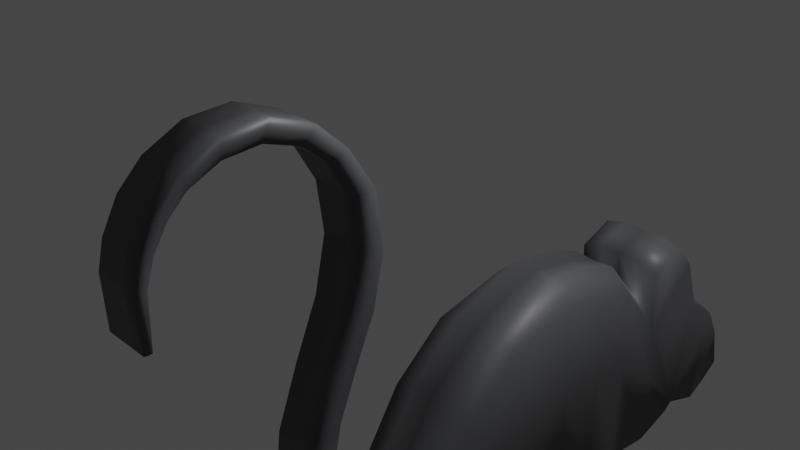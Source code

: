# Source: mouse.blend  (saved by Blender 2.93.21; exported with 4.5.12 LTS)
import bpy
from mathutils import Matrix  # noqa: F401  (used for matrix-valued properties, if any)

bpy.ops.wm.read_factory_settings(use_empty=True)
scene = bpy.context.scene
scene.name = 'Scene'

# ---- collections
col_collection = bpy.data.collections.new('Collection'); scene.collection.children.link(col_collection)

# ---- materials (node trees are filled in below, after node groups)
mat_material_001 = bpy.data.materials.new('Material.001')
mat_material_001.use_transparent_shadow = False

# ---- material node trees
mat_material_001.use_nodes = True; mat_material_001.node_tree.nodes.clear()
_N = mat_material_001.node_tree.nodes; _L = mat_material_001.node_tree.links
n0 = _N.new('ShaderNodeBsdfPrincipled'); n0.name = 'Principled BSDF'; n0.location = (10, 300)
n0.distribution = 'GGX'
n0.subsurface_method = 'BURLEY'
n0.inputs[0].default_value = (0.08742, 0.08919, 0.09462, 1.0)
n0.inputs[3].default_value = 1.45
n0.inputs[27].default_value = (0.0, 0.0, 0.0, 1.0)
n0.inputs[28].default_value = 1.0
n1 = _N.new('ShaderNodeOutputMaterial'); n1.name = 'Material Output'; n1.location = (300, 300)
_L.new(n0.outputs[0], n1.inputs[0])
n1.is_active_output = True

# ---- world
world_world = bpy.data.worlds.new('World'); scene.world = world_world
world_world.use_nodes = True; world_world.node_tree.nodes.clear()
_N = world_world.node_tree.nodes; _L = world_world.node_tree.links
n0 = _N.new('ShaderNodeOutputWorld'); n0.name = 'World Output'; n0.location = (300, 300)
n1 = _N.new('ShaderNodeBackground'); n1.name = 'Background'; n1.location = (10, 300)
n1.inputs[0].default_value = (0.05088, 0.05088, 0.05088, 1.0)
_L.new(n1.outputs[0], n0.inputs[0])
n0.is_active_output = True
world_world.color = (0.05088, 0.05088, 0.05088)
world_world.use_sun_shadow = False
world_world.sun_shadow_jitter_overblur = 0.0

# ---- cameras
cam_camera = bpy.data.cameras.new('Camera')
cam_camera.clip_end = 100.0
cam_camera.ortho_scale = 7.314

# ---- lights
light_light = bpy.data.lights.new('Light', 'POINT')
light_light.transmission_factor = 0.0
light_light.energy = 1000.0
light_light.shadow_soft_size = 0.1
light_light.shadow_maximum_resolution = 0.006
light_light.use_absolute_resolution = True

# ---- meshes
me_plane = bpy.data.meshes.new('Plane')
me_plane.from_pydata([(-0.9037, -2.165, 0.0), (-0.02712, -2.159, 0.0), (-0.7889, -0.1423, 0.0), (-0.06987, 0.1433, 0.0), (0.4419, -2.12, 0.0), (0.4419, 0.0616, 0.0), (0.799, -2.136, 0.0), (0.8439, -0.07904, 0.0), (-1.416, -2.222, 0.0), (-1.333, -0.6108, 0.0), (-1.926, -2.285, 0.0), (-1.923, -1.55, 0.0), (-2.219, -2.02, 0.0), (-2.214, -1.735, 0.0), (1.323, -2.196, 0.0), (1.302, -0.5967, 0.0), (1.733, -2.045, 0.0), (1.622, -1.154, 0.0), (1.719, -0.2658, 0.0), (2.033, -0.7867, 0.0), (1.262, -0.1576, 0.0), (1.622, -0.01125, 0.0), (-2.755, -1.411, 0.0), (-2.573, -1.073, 0.0), (-2.85, -0.8072, 0.0), (-2.608, -0.5892, 0.0), (-2.802, -0.319, 0.0), (-2.521, -0.1678, 0.0), (-2.599, 0.2372, 0.0), (-2.356, 0.2534, 0.0), (-2.389, 0.7395, 0.0), (-2.17, 0.686, 0.0), (-2.285, 1.229, 0.0), (-2.066, 1.159, 0.0), (-2.348, 1.682, 0.0), (-2.136, 1.679, 0.0), (-2.531, 1.991, 0.0), (-2.38, 2.057, 0.0), (-2.779, 2.187, 0.0), (-2.653, 2.31, 0.0), (-3.097, 2.292, 0.0), (-3.023, 2.45, 0.0), (-3.41, 2.27, 0.0), (-3.404, 2.428, 0.0), (-3.675, 2.147, 0.0), (-3.721, 2.271, 0.0), (-3.831, 1.992, 0.0), (-3.922, 2.07, 0.0), (-3.949, 1.792, 0.0), (-4.058, 1.813, 0.0), (-4.014, 1.585, 0.0), (-4.111, 1.588, 0.0), (-4.026, 1.139, 0.0), (-4.091, 1.141, 0.0), (-0.9058, -2.169, 0.4383), (-0.02712, -2.159, 0.4372), (-0.7889, -0.2227, 0.4372), (-0.06987, -0.04855, 0.4372), (0.4422, -2.129, 0.4383), (0.4419, -0.1331, 0.4372), (0.8015, -2.149, 0.4382), (0.8439, -0.2752, 0.4372), (-1.416, -2.224, 0.439), (-1.333, -0.6883, 0.4372), (-1.926, -2.285, 0.4341), (-1.926, -1.627, 0.4321), (-2.204, -2.025, 0.2205), (-2.313, -1.817, 0.2258), (1.323, -2.196, 0.4372), (1.304, -0.8459, 0.439), (1.733, -2.045, 0.4368), (1.622, -1.346, 0.4383), (1.849, -0.3221, 0.4372), (2.036, -0.85, 0.4374), (1.262, -0.2236, 0.4355), (1.627, -0.07068, 0.4355), (-3.41, 2.27, 0.2068), (-3.675, 2.147, 0.2068), (-1.923, -1.543, 0.2122), (-1.332, -0.5936, 0.2122), (-2.356, 0.2534, 0.2068), (-2.521, -0.1678, 0.2068), (-1.407, -2.236, 0.2121), (-1.937, -2.292, 0.2122), (-3.922, 2.07, 0.2068), (-3.721, 2.271, 0.2068), (-2.802, -0.319, 0.2068), (-2.599, 0.2372, 0.2068), (-3.831, 1.992, 0.2068), (-2.216, -1.74, 0.2079), (-2.17, 0.686, 0.2068), (-2.217, -2.022, 0.2078), (-4.058, 1.813, 0.2068), (-2.389, 0.7395, 0.2068), (-3.949, 1.792, 0.2068), (1.324, -2.215, 0.2122), (0.8011, -2.166, 0.2128), (-2.066, 1.159, 0.2068), (0.8445, -0.0594, 0.2122), (1.286, -0.5793, 0.2122), (-4.111, 1.588, 0.2068), (-2.285, 1.229, 0.2068), (1.621, -1.188, 0.2123), (1.736, -2.045, 0.2121), (-4.014, 1.585, 0.2068), (-4.026, 1.139, 0.2052), (-4.091, 1.141, 0.2052), (-2.136, 1.679, 0.2068), (-2.348, 1.682, 0.2068), (1.792, -0.255, 0.2122), (2.044, -0.7794, 0.2121), (-2.38, 2.057, 0.2068), (-0.02655, -2.187, 0.2122), (-0.9069, -2.189, 0.2121), (-2.531, 1.991, 0.2068), (1.258, -0.1567, 0.2122), (1.626, -0.009469, 0.2122), (-0.7875, -0.1203, 0.2122), (-0.07043, 0.1659, 0.2122), (-2.653, 2.31, 0.2068), (-2.779, 2.187, 0.2068), (0.4422, -2.15, 0.2121), (-2.573, -1.073, 0.2068), (0.4419, 0.08261, 0.2122), (-3.023, 2.45, 0.2068), (-2.755, -1.411, 0.2068), (-3.097, 2.292, 0.2068), (-2.608, -0.5892, 0.2068), (-3.404, 2.428, 0.2068), (-2.85, -0.8072, 0.2068), (-1.915, -2.296, 0.0), (-1.432, -2.239, 0.0), (-1.915, -2.296, 0.4355), (-1.432, -2.239, 0.4355), (-1.428, -2.238, 0.2122), (-1.919, -2.297, 0.2122), (-1.404, -2.241, 0.4372), (-0.9158, -2.193, 0.4383), (-1.404, -2.241, 0.2171), (-0.9158, -2.193, 0.216), (-1.385, -2.442, 0.4372), (-0.8966, -2.396, 0.4372), (-1.385, -2.442, 0.2171), (-0.8966, -2.396, 0.2171), (-1.396, -2.448, 0.4355), (-1.396, -2.448, 0.2189), (-1.396, -2.448, 0.4319), (-1.396, -2.448, 0.2224), (-0.5153, -2.206, 0.436), (-0.5153, -2.206, 0.2183), (-0.4959, -2.405, 0.436), (-0.4959, -2.405, 0.2183), (-0.102, -2.297, 0.3887), (-0.102, -2.297, 0.2656), (-0.09098, -2.41, 0.3887), (-0.09098, -2.41, 0.2656), (0.445, -2.386, 0.4355), (0.7823, -2.402, 0.4361), (0.445, -2.386, 0.2189), (0.7823, -2.402, 0.2182), (1.064, -2.274, 0.3896), (1.064, -2.274, 0.2647), (1.058, -2.408, 0.3896), (1.058, -2.408, 0.2647), (2.37, -1.036, 0.0), (2.37, -1.095, 0.4449), (2.385, -1.016, 0.2102), (2.141, -2.042, 0.0), (2.611, -1.399, 0.0), (2.141, -2.044, 0.4732), (2.611, -1.458, 0.4021), (2.13, -2.058, 0.2166), (2.623, -1.385, 0.2148), (2.532, -2.097, 0.0), (2.776, -1.876, 0.0), (2.532, -2.099, 0.3603), (2.776, -1.934, 0.3579), (2.534, -2.099, 0.2219), (2.779, -1.88, 0.2219), (-0.846, -1.149, 0.0), (-0.04859, -1.003, 0.0), (0.4419, -1.024, 0.0), (0.8215, -1.103, 0.0), (-1.374, -1.411, 0.0), (-1.924, -1.914, 0.0), (-2.217, -1.877, 0.0), (1.311, -1.41, 0.0), (1.746, -1.902, 0.0), (-2.663, -1.241, 0.0), (-2.729, -0.6977, 0.0), (-2.661, -0.2431, 0.0), (-2.477, 0.2453, 0.0), (-2.279, 0.7126, 0.0), (-2.175, 1.194, 0.0), (-2.242, 1.68, 0.0), (-2.455, 2.024, 0.0), (-2.716, 2.249, 0.0), (-3.06, 2.372, 0.0), (-3.407, 2.349, 0.0), (-3.698, 2.209, 0.0), (-3.877, 2.031, 0.0), (-4.003, 1.803, 0.0), (-4.063, 1.586, 0.0), (-4.058, 1.137, 0.0), (-0.846, -1.151, 0.4426), (-0.04859, -1.007, 0.4426), (0.4419, -1.029, 0.4426), (0.8215, -1.107, 0.4426), (-1.374, -1.412, 0.4426), (-1.926, -1.916, 0.4373), (-2.262, -1.884, 0.2214), (1.311, -1.416, 0.4436), (1.746, -1.907, 0.4796), (-4.063, 1.586, 0.2117), (-4.003, 1.803, 0.2117), (-3.877, 2.031, 0.2117), (-4.058, 1.137, 0.2068), (1.744, -1.923, 0.2118), (-2.224, -1.876, 0.2118), (-2.663, -1.241, 0.2117), (-2.729, -0.6977, 0.2117), (-2.661, -0.2431, 0.2117), (-2.477, 0.2453, 0.2117), (-2.279, 0.7126, 0.2117), (-2.175, 1.194, 0.2117), (-2.242, 1.68, 0.2117), (-2.455, 2.024, 0.2117), (-2.716, 2.249, 0.2117), (-3.06, 2.372, 0.2117), (-3.407, 2.349, 0.2117), (-3.698, 2.209, 0.2117)], [], [(179, 2, 3, 180), (180, 181, 4, 1), (181, 182, 6, 4), (179, 183, 9, 2), (183, 184, 11, 9), (184, 185, 13, 11), (182, 186, 14, 6), (186, 187, 16, 14), (15, 18, 19, 17), (15, 20, 21, 18), (185, 188, 23, 13), (188, 189, 25, 23), (189, 190, 27, 25), (190, 191, 29, 27), (191, 192, 31, 29), (192, 193, 33, 31), (193, 194, 35, 33), (194, 195, 37, 35), (195, 196, 39, 37), (196, 197, 41, 39), (197, 198, 43, 41), (198, 199, 45, 43), (199, 200, 47, 45), (200, 201, 49, 47), (201, 202, 51, 49), (202, 203, 53, 51), (204, 205, 57, 56), (205, 55, 58, 206), (206, 58, 60, 207), (204, 56, 63, 208), (208, 63, 65, 209), (209, 65, 67, 210), (207, 60, 68, 211), (211, 68, 70, 212), (69, 71, 73, 72), (69, 72, 75, 74), (79, 78, 65, 63), (8, 82, 134, 131), (78, 89, 67, 65), (91, 83, 64, 66), (96, 95, 68, 60), (99, 98, 61, 69), (217, 102, 71, 212), (95, 103, 70, 68), (110, 109, 72, 73), (19, 110, 166, 164), (113, 112, 55, 54), (116, 115, 74, 75), (109, 116, 75, 72), (118, 117, 56, 57), (115, 99, 69, 74), (112, 121, 58, 55), (123, 118, 57, 59), (58, 121, 158, 156), (98, 123, 59, 61), (117, 79, 63, 56), (213, 216, 105, 104), (113, 54, 137, 139), (214, 213, 104, 94), (215, 214, 94, 88), (26, 24, 129, 86), (43, 45, 85, 128), (8, 0, 113, 82), (25, 27, 81, 127), (2, 9, 79, 117), (42, 40, 126, 76), (24, 22, 125, 129), (41, 43, 128, 124), (7, 5, 123, 98), (23, 25, 127, 122), (4, 6, 96, 121), (40, 38, 120, 126), (22, 12, 91, 125), (39, 41, 124, 119), (5, 3, 118, 123), (13, 23, 122, 89), (1, 4, 121, 112), (38, 36, 114, 120), (20, 15, 99, 115), (37, 39, 119, 111), (3, 2, 117, 118), (18, 21, 116, 109), (21, 20, 115, 116), (36, 34, 108, 114), (0, 1, 112, 113), (35, 37, 111, 107), (17, 19, 164, 187), (52, 50, 104, 105), (19, 18, 109, 110), (34, 32, 101, 108), (51, 53, 106, 100), (33, 35, 107, 97), (203, 52, 105, 216), (14, 16, 103, 95), (50, 48, 94, 104), (187, 17, 102, 217), (32, 30, 93, 101), (49, 51, 100, 92), (15, 7, 98, 99), (31, 33, 97, 90), (6, 14, 95, 96), (48, 46, 88, 94), (30, 28, 87, 93), (47, 49, 92, 84), (12, 10, 83, 91), (29, 31, 90, 80), (11, 13, 89, 78), (46, 44, 77, 88), (28, 26, 86, 87), (45, 47, 84, 85), (83, 10, 130, 135), (27, 29, 80, 81), (9, 11, 78, 79), (44, 42, 76, 77), (135, 134, 133, 132), (130, 131, 134, 135), (64, 83, 135, 132), (82, 62, 133, 134), (62, 64, 132, 133), (10, 8, 131, 130), (137, 136, 140, 141), (54, 62, 136, 137), (62, 82, 138, 136), (82, 113, 139, 138), (142, 143, 141, 140), (138, 139, 143, 142), (136, 138, 142, 140), (143, 139, 149, 151), (140, 142, 145, 144), (144, 145, 147, 146), (151, 149, 153, 155), (141, 143, 151, 150), (139, 137, 148, 149), (137, 141, 150, 148), (153, 152, 154, 155), (150, 151, 155, 154), (148, 150, 154, 152), (149, 148, 152, 153), (158, 159, 157, 156), (60, 157, 162, 160), (121, 96, 159, 158), (60, 58, 156, 157), (161, 160, 162, 163), (157, 159, 163, 162), (159, 96, 161, 163), (96, 60, 160, 161), (218, 219, 125, 91), (219, 220, 129, 125), (220, 221, 86, 129), (221, 222, 87, 86), (222, 223, 93, 87), (223, 224, 101, 93), (224, 225, 108, 101), (225, 226, 114, 108), (226, 227, 120, 114), (227, 228, 126, 120), (228, 229, 76, 126), (229, 230, 77, 76), (230, 215, 88, 77), (218, 91, 66, 210), (217, 187, 167, 171), (165, 212, 169, 170), (110, 73, 165, 166), (73, 71, 212, 165), (172, 170, 176, 178), (167, 168, 174, 173), (212, 217, 171, 169), (187, 164, 168, 167), (166, 165, 170, 172), (164, 166, 172, 168), (177, 178, 176, 175), (173, 174, 178, 177), (168, 172, 178, 174), (170, 169, 175, 176), (171, 167, 173, 177), (169, 171, 177, 175), (89, 218, 210, 67), (85, 84, 215, 230), (128, 85, 230, 229), (124, 128, 229, 228), (119, 124, 228, 227), (111, 119, 227, 226), (107, 111, 226, 225), (97, 107, 225, 224), (90, 97, 224, 223), (80, 90, 223, 222), (81, 80, 222, 221), (127, 81, 221, 220), (122, 127, 220, 219), (89, 122, 219, 218), (16, 187, 217, 103), (53, 203, 216, 106), (84, 92, 214, 215), (92, 100, 213, 214), (100, 106, 216, 213), (103, 217, 212, 70), (69, 211, 212, 71), (61, 207, 211, 69), (64, 209, 210, 66), (62, 208, 209, 64), (54, 204, 208, 62), (59, 206, 207, 61), (57, 205, 206, 59), (54, 55, 205, 204), (50, 52, 203, 202), (48, 50, 202, 201), (46, 48, 201, 200), (44, 46, 200, 199), (42, 44, 199, 198), (40, 42, 198, 197), (38, 40, 197, 196), (36, 38, 196, 195), (34, 36, 195, 194), (32, 34, 194, 193), (30, 32, 193, 192), (28, 30, 192, 191), (26, 28, 191, 190), (24, 26, 190, 189), (22, 24, 189, 188), (12, 22, 188, 185), (15, 17, 187, 186), (7, 15, 186, 182), (10, 12, 185, 184), (8, 10, 184, 183), (0, 8, 183, 179), (5, 7, 182, 181), (3, 5, 181, 180), (0, 179, 180, 1)])
me_plane.polygons.foreach_set('use_smooth', [True] * 228)
_uv = me_plane.uv_layers.new(name='UVMap')
_uv.uv.foreach_set('vector', [0.0, 0.5024, 0.0, 1.0, 1.0, 1.0, 1.0, 0.5024, 1.0, 0.5024, 1.0, 0.5024, 1.0, 0.0, 1.0, 0.0, 1.0, 0.5024, 1.0, 0.5024, 1.0, 0.0, 1.0, 0.0, 0.0, 0.5024, 0.0, 0.5024, 0.0, 1.0, 0.0, 1.0, 0.0, 0.5024, 0.0, 0.5024, 0.0, 1.0, 0.0, 1.0, 0.0, 0.5024, 0.0, 0.5024, 0.0, 1.0, 0.0, 1.0, 1.0, 0.5024, 1.0, 0.5024, 1.0, 0.0, 1.0, 0.0, 1.0, 0.5024, 1.0, 0.5024, 1.0, 0.0, 1.0, 0.0, 1.0, 1.0, 1.0, 1.0, 1.0, 1.0, 1.0, 1.0, 1.0, 1.0, 1.0, 1.0, 1.0, 1.0, 1.0, 1.0, 0.0, 0.5024, 0.0, 0.5024, 0.0, 1.0, 0.0, 1.0, 0.0, 0.5024, 0.0, 0.5024, 0.0, 1.0, 0.0, 1.0, 0.0, 0.5024, 0.0, 0.5024, 0.0, 1.0, 0.0, 1.0, 0.0, 0.5024, 0.0, 0.5024, 0.0, 1.0, 0.0, 1.0, 0.0, 0.5024, 0.0, 0.5024, 0.0, 1.0, 0.0, 1.0, 0.0, 0.5024, 0.0, 0.5024, 0.0, 1.0, 0.0, 1.0, 0.0, 0.5024, 0.0, 0.5024, 0.0, 1.0, 0.0, 1.0, 0.0, 0.5024, 0.0, 0.5024, 0.0, 1.0, 0.0, 1.0, 0.0, 0.5024, 0.0, 0.5024, 0.0, 1.0, 0.0, 1.0, 0.0, 0.5024, 0.0, 0.5024, 0.0, 1.0, 0.0, 1.0, 0.0, 0.5024, 0.0, 0.5024, 0.0, 1.0, 0.0, 1.0, 0.0, 0.5024, 0.0, 0.5024, 0.0, 1.0, 0.0, 1.0, 0.0, 0.5024, 0.0, 0.5025, 0.0, 1.0, 0.0, 1.0, 0.0, 0.5025, 0.0, 0.5025, 0.0, 1.0, 0.0, 1.0, 0.0, 0.5025, 0.0, 0.5024, 0.0, 1.0, 0.0, 1.0, 0.0, 0.5024, 0.0, 0.5024, 0.0, 1.0, 0.0, 1.0, 0.0, 0.5024, 1.0, 0.5024, 1.0, 1.0, 0.0, 1.0, 1.0, 0.5024, 1.0, 0.0, 1.0, 0.0, 1.0, 0.5024, 1.0, 0.5024, 1.0, 0.0, 1.0, 0.0, 1.0, 0.5024, 0.0, 0.5024, 0.0, 1.0, 0.0, 1.0, 0.0, 0.5024, 0.0, 0.5024, 0.0, 1.0, 0.0, 1.0, 0.0, 0.5024, 0.0, 0.5024, 0.0, 1.0, 0.0, 1.0, 0.0, 0.5024, 1.0, 0.5024, 1.0, 0.0, 1.0, 0.0, 1.0, 0.5024, 1.0, 0.5024, 1.0, 0.0, 1.0, 0.0, 1.0, 0.5024, 1.0, 1.0, 1.0, 1.0, 1.0, 1.0, 1.0, 1.0, 1.0, 1.0, 1.0, 1.0, 1.0, 1.0, 1.0, 1.0, 0.0, 1.0, 0.0, 1.0, 0.0, 1.0, 0.0, 1.0, 0.0, 0.0, 0.0, 0.0, 0.0, 0.0, 0.0, 0.0, 0.0, 1.0, 0.0, 1.0, 0.0, 1.0, 0.0, 1.0, 0.0, 0.0, 0.0, 0.0, 0.0, 0.0, 0.0, 0.0, 1.0, 0.0, 1.0, 0.0, 1.0, 0.0, 1.0, 0.0, 1.0, 1.0, 1.0, 1.0, 1.0, 1.0, 1.0, 1.0, 1.0, 0.5024, 1.0, 1.0, 1.0, 1.0, 1.0, 0.5024, 1.0, 0.0, 1.0, 0.0, 1.0, 0.0, 1.0, 0.0, 1.0, 1.0, 1.0, 1.0, 1.0, 1.0, 1.0, 1.0, 1.0, 1.0, 1.0, 1.0, 1.0, 1.0, 1.0, 1.0, 0.0, 0.0, 1.0, 0.0, 1.0, 0.0, 0.0, 0.0, 1.0, 1.0, 1.0, 1.0, 1.0, 1.0, 1.0, 1.0, 1.0, 1.0, 1.0, 1.0, 1.0, 1.0, 1.0, 1.0, 1.0, 1.0, 0.0, 1.0, 0.0, 1.0, 1.0, 1.0, 1.0, 1.0, 1.0, 1.0, 1.0, 1.0, 1.0, 1.0, 1.0, 0.0, 1.0, 0.0, 1.0, 0.0, 1.0, 0.0, 1.0, 1.0, 1.0, 1.0, 1.0, 1.0, 1.0, 1.0, 1.0, 0.0, 1.0, 0.0, 1.0, 0.0, 1.0, 0.0, 1.0, 1.0, 1.0, 1.0, 1.0, 1.0, 1.0, 1.0, 0.0, 1.0, 0.0, 1.0, 0.0, 1.0, 0.0, 1.0, 0.0, 0.5024, 0.0, 0.5024, 0.0, 0.0, 0.0, 0.0, 0.0, 0.0, 0.0, 0.0, 0.0, 0.0, 0.0, 0.0, 0.0, 0.5025, 0.0, 0.5024, 0.0, 0.0, 0.0, 0.0, 0.0, 0.5025, 0.0, 0.5025, 0.0, 0.0, 0.0, 0.0, 0.0, 0.0, 0.0, 0.0, 0.0, 0.0, 0.0, 0.0, 0.0, 1.0, 0.0, 1.0, 0.0, 1.0, 0.0, 1.0, 0.0, 0.0, 0.0, 0.0, 0.0, 0.0, 0.0, 0.0, 0.0, 1.0, 0.0, 1.0, 0.0, 1.0, 0.0, 1.0, 0.0, 1.0, 0.0, 1.0, 0.0, 1.0, 0.0, 1.0, 0.0, 0.0, 0.0, 0.0, 0.0, 0.0, 0.0, 0.0, 0.0, 0.0, 0.0, 0.0, 0.0, 0.0, 0.0, 0.0, 0.0, 1.0, 0.0, 1.0, 0.0, 1.0, 0.0, 1.0, 1.0, 1.0, 1.0, 1.0, 1.0, 1.0, 1.0, 1.0, 0.0, 1.0, 0.0, 1.0, 0.0, 1.0, 0.0, 1.0, 1.0, 0.0, 1.0, 0.0, 1.0, 0.0, 1.0, 0.0, 0.0, 0.0, 0.0, 0.0, 0.0, 0.0, 0.0, 0.0, 0.0, 0.0, 0.0, 0.0, 0.0, 0.0, 0.0, 0.0, 0.0, 1.0, 0.0, 1.0, 0.0, 1.0, 0.0, 1.0, 1.0, 1.0, 1.0, 1.0, 1.0, 1.0, 1.0, 1.0, 0.0, 1.0, 0.0, 1.0, 0.0, 1.0, 0.0, 1.0, 1.0, 0.0, 1.0, 0.0, 1.0, 0.0, 1.0, 0.0, 0.0, 0.0, 0.0, 0.0, 0.0, 0.0, 0.0, 0.0, 1.0, 1.0, 1.0, 1.0, 1.0, 1.0, 1.0, 1.0, 0.0, 1.0, 0.0, 1.0, 0.0, 1.0, 0.0, 1.0, 1.0, 1.0, 0.0, 1.0, 0.0, 1.0, 1.0, 1.0, 1.0, 1.0, 1.0, 1.0, 1.0, 1.0, 1.0, 1.0, 1.0, 1.0, 1.0, 1.0, 1.0, 1.0, 1.0, 1.0, 0.0, 0.0, 0.0, 0.0, 0.0, 0.0, 0.0, 0.0, 0.0, 0.0, 1.0, 0.0, 1.0, 0.0, 0.0, 0.0, 0.0, 1.0, 0.0, 1.0, 0.0, 1.0, 0.0, 1.0, 1.0, 1.0, 1.0, 1.0, 1.0, 1.0, 1.0, 1.0, 0.0, 0.0, 0.0, 0.0, 0.0, 0.0, 0.0, 0.0, 1.0, 1.0, 1.0, 1.0, 1.0, 1.0, 1.0, 1.0, 0.0, 0.0, 0.0, 0.0, 0.0, 0.0, 0.0, 0.0, 0.0, 1.0, 0.0, 1.0, 0.0, 1.0, 0.0, 1.0, 0.0, 1.0, 0.0, 1.0, 0.0, 1.0, 0.0, 1.0, 0.0, 0.5024, 0.0, 0.0, 0.0, 0.0, 0.0, 0.5024, 1.0, 0.0, 1.0, 0.0, 1.0, 0.0, 1.0, 0.0, 0.0, 0.0, 0.0, 0.0, 0.0, 0.0, 0.0, 0.0, 1.0, 0.5024, 1.0, 1.0, 1.0, 1.0, 1.0, 0.5024, 0.0, 0.0, 0.0, 0.0, 0.0, 0.0, 0.0, 0.0, 0.0, 1.0, 0.0, 1.0, 0.0, 1.0, 0.0, 1.0, 1.0, 1.0, 1.0, 1.0, 1.0, 1.0, 1.0, 1.0, 0.0, 1.0, 0.0, 1.0, 0.0, 1.0, 0.0, 1.0, 1.0, 0.0, 1.0, 0.0, 1.0, 0.0, 1.0, 0.0, 0.0, 0.0, 0.0, 0.0, 0.0, 0.0, 0.0, 0.0, 0.0, 0.0, 0.0, 0.0, 0.0, 0.0, 0.0, 0.0, 0.0, 1.0, 0.0, 1.0, 0.0, 1.0, 0.0, 1.0, 0.0, 0.0, 0.0, 0.0, 0.0, 0.0, 0.0, 0.0, 0.0, 1.0, 0.0, 1.0, 0.0, 1.0, 0.0, 1.0, 0.0, 1.0, 0.0, 1.0, 0.0, 1.0, 0.0, 1.0, 0.0, 0.0, 0.0, 0.0, 0.0, 0.0, 0.0, 0.0, 0.0, 0.0, 0.0, 0.0, 0.0, 0.0, 0.0, 0.0, 0.0, 1.0, 0.0, 1.0, 0.0, 1.0, 0.0, 1.0, 0.0, 0.0, 0.0, 0.0, 0.0, 0.0, 0.0, 0.0, 0.0, 1.0, 0.0, 1.0, 0.0, 1.0, 0.0, 1.0, 0.0, 1.0, 0.0, 1.0, 0.0, 1.0, 0.0, 1.0, 0.0, 0.0, 0.0, 0.0, 0.0, 0.0, 0.0, 0.0, 0.0, 0.0, 0.0, 0.0, 0.0, 0.0, 0.0, 0.0, 0.0, 0.0, 0.0, 0.0, 0.0, 0.0, 0.0, 0.0, 0.0, 0.0, 0.0, 0.0, 0.0, 0.0, 0.0, 0.0, 0.0, 0.0, 0.0, 0.0, 0.0, 0.0, 0.0, 0.0, 0.0, 0.0, 0.0, 0.0, 0.0, 0.0, 0.0, 0.0, 0.0, 0.0, 0.0, 0.0, 0.0, 0.0, 0.0, 0.0, 0.0, 0.0, 0.0, 0.0, 0.0, 0.0, 0.0, 0.0, 0.0, 0.0, 0.0, 0.0, 0.0, 0.0, 0.0, 0.0, 0.0, 0.0, 0.0, 0.0, 0.0, 0.0, 0.0, 0.0, 0.0, 0.0, 0.0, 0.0, 0.0, 0.0, 0.0, 0.0, 0.0, 0.0, 0.0, 0.0, 0.0, 0.0, 0.0, 0.0, 0.0, 0.0, 0.0, 0.0, 0.0, 0.0, 0.0, 0.0, 0.0, 0.0, 0.0, 0.0, 0.0, 0.0, 0.0, 0.0, 0.0, 0.0, 0.0, 0.0, 0.0, 0.0, 0.0, 0.0, 0.0, 0.0, 0.0, 0.0, 0.0, 0.0, 0.0, 0.0, 0.0, 0.0, 0.0, 0.0, 0.0, 0.0, 0.0, 0.0, 0.0, 0.0, 0.0, 0.0, 0.0, 0.0, 0.0, 0.0, 0.0, 0.0, 0.0, 0.0, 0.0, 0.0, 0.0, 0.0, 0.0, 0.0, 0.0, 0.0, 0.0, 0.0, 0.0, 0.0, 0.0, 0.0, 0.0, 0.0, 0.0, 0.0, 0.0, 0.0, 0.0, 0.0, 0.0, 0.0, 0.0, 0.0, 0.0, 0.0, 0.0, 0.0, 0.0, 0.0, 0.0, 0.0, 0.0, 0.0, 0.0, 0.0, 0.0, 0.0, 0.0, 0.0, 0.0, 0.0, 0.0, 0.0, 0.0, 0.0, 0.0, 0.0, 0.0, 0.0, 1.0, 0.0, 1.0, 0.0, 1.0, 0.0, 1.0, 0.0, 1.0, 0.0, 1.0, 0.0, 1.0, 0.0, 1.0, 0.0, 1.0, 0.0, 1.0, 0.0, 1.0, 0.0, 1.0, 0.0, 1.0, 0.0, 1.0, 0.0, 1.0, 0.0, 1.0, 0.0, 1.0, 0.0, 1.0, 0.0, 1.0, 0.0, 1.0, 0.0, 1.0, 0.0, 1.0, 0.0, 1.0, 0.0, 1.0, 0.0, 1.0, 0.0, 1.0, 0.0, 1.0, 0.0, 1.0, 0.0, 1.0, 0.0, 1.0, 0.0, 1.0, 0.0, 1.0, 0.0, 0.0, 0.5023, 0.0, 0.5024, 0.0, 0.0, 0.0, 0.0, 0.0, 0.5024, 0.0, 0.5024, 0.0, 0.0, 0.0, 0.0, 0.0, 0.5024, 0.0, 0.5024, 0.0, 0.0, 0.0, 0.0, 0.0, 0.5024, 0.0, 0.5024, 0.0, 0.0, 0.0, 0.0, 0.0, 0.5024, 0.0, 0.5024, 0.0, 0.0, 0.0, 0.0, 0.0, 0.5024, 0.0, 0.5024, 0.0, 0.0, 0.0, 0.0, 0.0, 0.5024, 0.0, 0.5024, 0.0, 0.0, 0.0, 0.0, 0.0, 0.5024, 0.0, 0.5024, 0.0, 0.0, 0.0, 0.0, 0.0, 0.5024, 0.0, 0.5024, 0.0, 0.0, 0.0, 0.0, 0.0, 0.5024, 0.0, 0.5024, 0.0, 0.0, 0.0, 0.0, 0.0, 0.5024, 0.0, 0.5024, 0.0, 0.0, 0.0, 0.0, 0.0, 0.5024, 0.0, 0.5024, 0.0, 0.0, 0.0, 0.0, 0.0, 0.5024, 0.0, 0.5025, 0.0, 0.0, 0.0, 0.0, 0.0, 0.5023, 0.0, 0.0, 0.0, 0.0, 0.0, 0.5024, 1.0, 1.0, 1.0, 1.0, 1.0, 1.0, 1.0, 1.0, 1.0, 1.0, 1.0, 1.0, 1.0, 1.0, 1.0, 1.0, 1.0, 1.0, 1.0, 1.0, 1.0, 1.0, 1.0, 1.0, 1.0, 1.0, 1.0, 1.0, 1.0, 1.0, 1.0, 1.0, 1.0, 1.0, 1.0, 1.0, 1.0, 1.0, 1.0, 1.0, 1.0, 1.0, 1.0, 1.0, 1.0, 1.0, 1.0, 1.0, 1.0, 1.0, 1.0, 1.0, 1.0, 1.0, 1.0, 1.0, 1.0, 1.0, 1.0, 1.0, 1.0, 1.0, 1.0, 1.0, 1.0, 1.0, 1.0, 1.0, 1.0, 1.0, 1.0, 1.0, 1.0, 1.0, 1.0, 1.0, 1.0, 1.0, 1.0, 1.0, 1.0, 1.0, 1.0, 1.0, 1.0, 1.0, 1.0, 1.0, 1.0, 1.0, 1.0, 1.0, 1.0, 1.0, 1.0, 1.0, 1.0, 1.0, 1.0, 1.0, 1.0, 1.0, 1.0, 1.0, 1.0, 1.0, 1.0, 1.0, 1.0, 1.0, 1.0, 1.0, 1.0, 1.0, 1.0, 1.0, 1.0, 1.0, 1.0, 1.0, 1.0, 1.0, 1.0, 1.0, 1.0, 1.0, 1.0, 1.0, 0.0, 1.0, 0.0, 0.5023, 0.0, 0.5024, 0.0, 1.0, 0.0, 1.0, 0.0, 1.0, 0.0, 0.5025, 0.0, 0.5024, 0.0, 1.0, 0.0, 1.0, 0.0, 0.5024, 0.0, 0.5024, 0.0, 1.0, 0.0, 1.0, 0.0, 0.5024, 0.0, 0.5024, 0.0, 1.0, 0.0, 1.0, 0.0, 0.5024, 0.0, 0.5024, 0.0, 1.0, 0.0, 1.0, 0.0, 0.5024, 0.0, 0.5024, 0.0, 1.0, 0.0, 1.0, 0.0, 0.5024, 0.0, 0.5024, 0.0, 1.0, 0.0, 1.0, 0.0, 0.5024, 0.0, 0.5024, 0.0, 1.0, 0.0, 1.0, 0.0, 0.5024, 0.0, 0.5024, 0.0, 1.0, 0.0, 1.0, 0.0, 0.5024, 0.0, 0.5024, 0.0, 1.0, 0.0, 1.0, 0.0, 0.5024, 0.0, 0.5024, 0.0, 1.0, 0.0, 1.0, 0.0, 0.5024, 0.0, 0.5024, 0.0, 1.0, 0.0, 1.0, 0.0, 0.5024, 0.0, 0.5024, 0.0, 1.0, 0.0, 1.0, 0.0, 0.5024, 0.0, 0.5023, 1.0, 0.0, 1.0, 0.5024, 1.0, 0.5024, 1.0, 0.0, 0.0, 1.0, 0.0, 0.5024, 0.0, 0.5024, 0.0, 1.0, 0.0, 1.0, 0.0, 1.0, 0.0, 0.5025, 0.0, 0.5025, 0.0, 1.0, 0.0, 1.0, 0.0, 0.5024, 0.0, 0.5025, 0.0, 1.0, 0.0, 1.0, 0.0, 0.5024, 0.0, 0.5024, 1.0, 0.0, 1.0, 0.5024, 1.0, 0.5024, 1.0, 0.0, 1.0, 1.0, 1.0, 0.5024, 1.0, 0.5024, 1.0, 1.0, 1.0, 1.0, 1.0, 0.5024, 1.0, 0.5024, 1.0, 1.0, 0.0, 0.0, 0.0, 0.5024, 0.0, 0.5024, 0.0, 0.0, 0.0, 0.0, 0.0, 0.5024, 0.0, 0.5024, 0.0, 0.0, 0.0, 0.0, 0.0, 0.5024, 0.0, 0.5024, 0.0, 0.0, 1.0, 1.0, 1.0, 0.5024, 1.0, 0.5024, 1.0, 1.0, 1.0, 1.0, 1.0, 0.5024, 1.0, 0.5024, 1.0, 1.0, 0.0, 0.0, 1.0, 0.0, 1.0, 0.5024, 0.0, 0.5024, 0.0, 0.0, 0.0, 0.0, 0.0, 0.5024, 0.0, 0.5024, 0.0, 0.0, 0.0, 0.0, 0.0, 0.5024, 0.0, 0.5025, 0.0, 0.0, 0.0, 0.0, 0.0, 0.5025, 0.0, 0.5025, 0.0, 0.0, 0.0, 0.0, 0.0, 0.5025, 0.0, 0.5024, 0.0, 0.0, 0.0, 0.0, 0.0, 0.5024, 0.0, 0.5024, 0.0, 0.0, 0.0, 0.0, 0.0, 0.5024, 0.0, 0.5024, 0.0, 0.0, 0.0, 0.0, 0.0, 0.5024, 0.0, 0.5024, 0.0, 0.0, 0.0, 0.0, 0.0, 0.5024, 0.0, 0.5024, 0.0, 0.0, 0.0, 0.0, 0.0, 0.5024, 0.0, 0.5024, 0.0, 0.0, 0.0, 0.0, 0.0, 0.5024, 0.0, 0.5024, 0.0, 0.0, 0.0, 0.0, 0.0, 0.5024, 0.0, 0.5024, 0.0, 0.0, 0.0, 0.0, 0.0, 0.5024, 0.0, 0.5024, 0.0, 0.0, 0.0, 0.0, 0.0, 0.5024, 0.0, 0.5024, 0.0, 0.0, 0.0, 0.0, 0.0, 0.5024, 0.0, 0.5024, 0.0, 0.0, 0.0, 0.0, 0.0, 0.5024, 0.0, 0.5024, 0.0, 0.0, 0.0, 0.0, 0.0, 0.5024, 0.0, 0.5024, 1.0, 1.0, 1.0, 1.0, 1.0, 0.5024, 1.0, 0.5024, 1.0, 1.0, 1.0, 1.0, 1.0, 0.5024, 1.0, 0.5024, 0.0, 0.0, 0.0, 0.0, 0.0, 0.5024, 0.0, 0.5024, 0.0, 0.0, 0.0, 0.0, 0.0, 0.5024, 0.0, 0.5024, 0.0, 0.0, 0.0, 0.0, 0.0, 0.5024, 0.0, 0.5024, 1.0, 1.0, 1.0, 1.0, 1.0, 0.5024, 1.0, 0.5024, 1.0, 1.0, 1.0, 1.0, 1.0, 0.5024, 1.0, 0.5024, 0.0, 0.0, 0.0, 0.5024, 1.0, 0.5024, 1.0, 0.0])
me_plane.materials.append(mat_material_001)
me_plane.use_remesh_fix_poles = True
me_plane.use_remesh_preserve_attributes = False
me_plane.update()

# ---- objects
ob_light = bpy.data.objects.new('Light', light_light)
ob_camera = bpy.data.objects.new('Camera', cam_camera)
ob_mouse = bpy.data.objects.new('Mouse', me_plane)

# ---- transforms, parenting, visibility, modifiers, constraints
ob_light.location = (4.076, 1.005, 5.904)
ob_light.rotation_euler = (0.6503, 0.05522, 1.866)
ob_light.lock_rotations_4d = False
ob_light.empty_display_type = 'ARROWS'
ob_light.color = (0.0, 0.0, 0.0, 0.0)
ob_light.lineart.crease_threshold = 0.0
ob_camera.location = (7.359, -6.926, 4.958)
ob_camera.rotation_euler = (1.109, 0.0, 0.8149)
ob_camera.lock_rotations_4d = False
ob_camera.empty_display_type = 'ARROWS'
ob_camera.color = (0.0, 0.0, 0.0, 0.0)
ob_camera.display_type = 'WIRE'
ob_camera.lineart.crease_threshold = 0.0
ob_mouse.location = (1.822, 0.0, 0.0)
ob_mouse.rotation_euler = (1.571, -0.0, 1.571)
_m = ob_mouse.modifiers.new('Mirror', 'MIRROR')
_m.use_axis = (False, False, True)
_m.use_clip = True

# ---- collection membership
col_collection.objects.link(ob_light)
col_collection.objects.link(ob_camera)
col_collection.objects.link(ob_mouse)

# ---- scene / render settings (as saved in the file)
scene.camera = ob_camera
scene.frame_start = 1; scene.frame_end = 250; scene.frame_set(1)
scene.render.engine = 'BLENDER_EEVEE_NEXT'
scene.cycles.use_denoising = False
scene.cycles.samples = 128
scene.cycles.sampling_pattern = 'TABULATED_SOBOL'
scene.cycles.use_adaptive_sampling = False
scene.cycles.use_light_tree = False
scene.view_settings.view_transform = 'Filmic'
bpy.context.view_layer.update()
